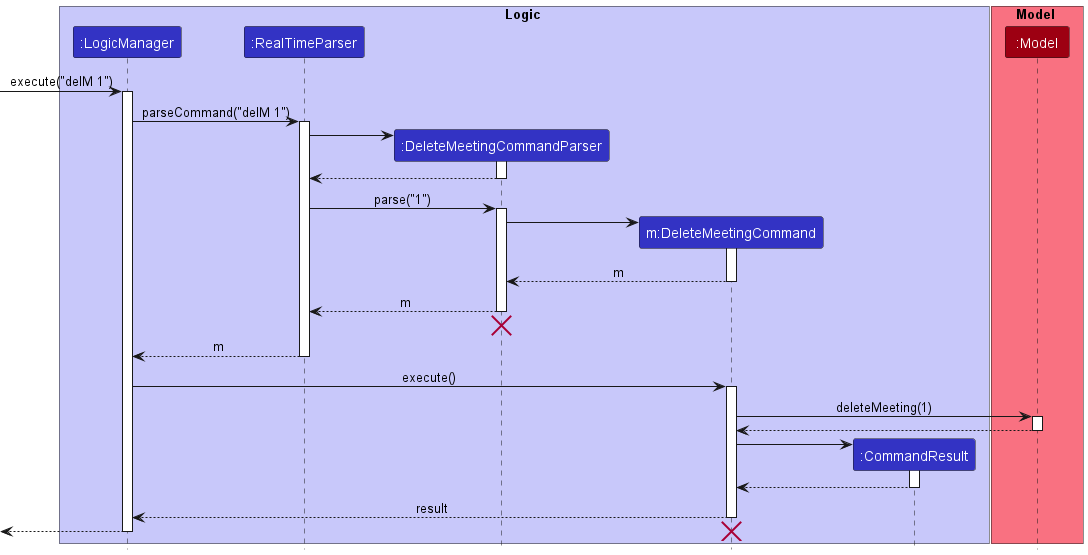

The diagram above was rendered by PlantUML. Its source (embedded in the PNG):
@startuml
!include style.puml

box Logic LOGIC_COLOR_T1
participant ":LogicManager" as LogicManager LOGIC_COLOR
participant ":RealTimeParser" as RealTimeParser LOGIC_COLOR
participant ":DeleteMeetingCommandParser" as DeleteMeetingCommandParser LOGIC_COLOR
participant "m:DeleteMeetingCommand" as DeleteMeetingCommand LOGIC_COLOR
participant ":CommandResult" as CommandResult LOGIC_COLOR
end box

box Model MODEL_COLOR_T1
participant ":Model" as Model MODEL_COLOR
end box

-> LogicManager : execute("delM 1")
activate LogicManager

LogicManager -> RealTimeParser : parseCommand("delM 1")
activate RealTimeParser

create DeleteMeetingCommandParser
RealTimeParser -> DeleteMeetingCommandParser
activate DeleteMeetingCommandParser

DeleteMeetingCommandParser --> RealTimeParser
deactivate DeleteMeetingCommandParser

RealTimeParser -> DeleteMeetingCommandParser : parse("1")
activate DeleteMeetingCommandParser

create DeleteMeetingCommand
DeleteMeetingCommandParser -> DeleteMeetingCommand
activate DeleteMeetingCommand

DeleteMeetingCommand --> DeleteMeetingCommandParser : m
deactivate DeleteMeetingCommand

DeleteMeetingCommandParser --> RealTimeParser : m
deactivate DeleteMeetingCommandParser
'Hidden arrow to position the destroy marker below the end of the activation bar.
DeleteMeetingCommandParser -[hidden]-> RealTimeParser
destroy DeleteMeetingCommandParser

RealTimeParser --> LogicManager : m
deactivate RealTimeParser

LogicManager -> DeleteMeetingCommand : execute()
activate DeleteMeetingCommand

DeleteMeetingCommand -> Model : deleteMeeting(1)
activate Model

Model --> DeleteMeetingCommand
deactivate Model

create CommandResult
DeleteMeetingCommand -> CommandResult
activate CommandResult

CommandResult --> DeleteMeetingCommand
deactivate CommandResult

DeleteMeetingCommand --> LogicManager : result
deactivate DeleteMeetingCommand


[<--LogicManager
deactivate LogicManager
destroy DeleteMeetingCommand
@enduml